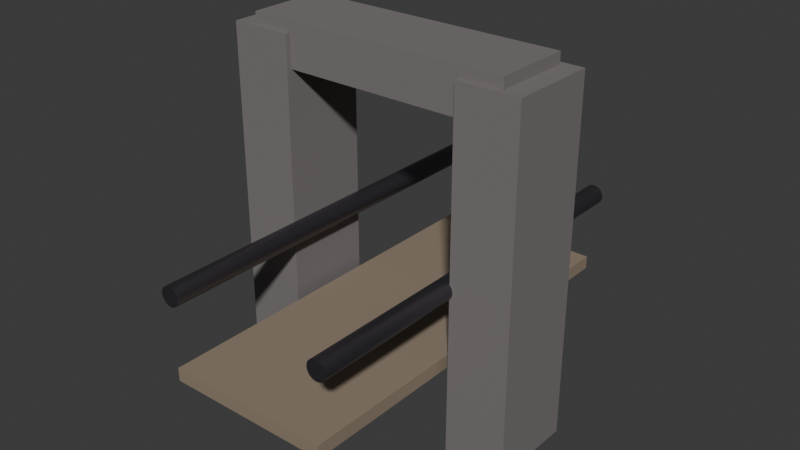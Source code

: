 # Source: structure_monumental_chain_bridge.blend  (saved by Blender 5.3.31; exported with 4.5.12 LTS)
import bpy
from mathutils import Matrix  # noqa: F401  (used for matrix-valued properties, if any)

bpy.ops.wm.read_factory_settings(use_empty=True)
scene = bpy.context.scene
scene.name = 'Scene'

# ---- collections
col_collection = bpy.data.collections.new('Collection'); scene.collection.children.link(col_collection)

# ---- materials (node trees are filled in below, after node groups)
mat_mat_chain_pylon_stone = bpy.data.materials.new('mat_chain_pylon_stone')
mat_mat_bridge_deck_ironwood = bpy.data.materials.new('mat_bridge_deck_ironwood')
mat_mat_titan_iron_chain = bpy.data.materials.new('mat_titan_iron_chain')

# ---- material node trees
mat_mat_chain_pylon_stone.use_nodes = True; mat_mat_chain_pylon_stone.node_tree.nodes.clear()
_N = mat_mat_chain_pylon_stone.node_tree.nodes; _L = mat_mat_chain_pylon_stone.node_tree.links
n0 = _N.new('ShaderNodeBsdfPrincipled'); n0.name = 'Principled BSDF'; n0.location = (-200, 100)
n0.inputs[0].default_value = (0.2, 0.18, 0.18, 1.0)
n0.inputs[2].default_value = 0.85
n0.inputs[10].default_value = 0.005
n1 = _N.new('ShaderNodeOutputMaterial'); n1.name = 'Material Output'; n1.location = (200, 100)
_L.new(n0.outputs[0], n1.inputs[0])
n1.is_active_output = True
mat_mat_bridge_deck_ironwood.use_nodes = True; mat_mat_bridge_deck_ironwood.node_tree.nodes.clear()
_N = mat_mat_bridge_deck_ironwood.node_tree.nodes; _L = mat_mat_bridge_deck_ironwood.node_tree.links
n0 = _N.new('ShaderNodeBsdfPrincipled'); n0.name = 'Principled BSDF'; n0.location = (-200, 100)
n0.inputs[0].default_value = (0.28, 0.22, 0.16, 1.0)
n0.inputs[2].default_value = 0.75
n0.inputs[10].default_value = 0.005
n1 = _N.new('ShaderNodeOutputMaterial'); n1.name = 'Material Output'; n1.location = (200, 100)
_L.new(n0.outputs[0], n1.inputs[0])
n1.is_active_output = True
mat_mat_titan_iron_chain.use_nodes = True; mat_mat_titan_iron_chain.node_tree.nodes.clear()
_N = mat_mat_titan_iron_chain.node_tree.nodes; _L = mat_mat_titan_iron_chain.node_tree.links
n0 = _N.new('ShaderNodeBsdfPrincipled'); n0.name = 'Principled BSDF'; n0.location = (-200, 100)
n0.inputs[0].default_value = (0.14, 0.13, 0.15, 1.0)
n0.inputs[1].default_value = 0.9
n0.inputs[2].default_value = 0.4
n0.inputs[10].default_value = 0.005
n1 = _N.new('ShaderNodeOutputMaterial'); n1.name = 'Material Output'; n1.location = (200, 100)
_L.new(n0.outputs[0], n1.inputs[0])
n1.is_active_output = True

# ---- world
world_world = bpy.data.worlds.new('World'); scene.world = world_world
world_world.use_nodes = True; world_world.node_tree.nodes.clear()
_N = world_world.node_tree.nodes; _L = world_world.node_tree.links
n0 = _N.new('ShaderNodeOutputWorld'); n0.name = 'World Output'; n0.location = (200, 100)
n1 = _N.new('ShaderNodeBackground'); n1.name = 'Background'; n1.location = (-200, 100)
n1.inputs[0].default_value = (0.05088, 0.05088, 0.05088, 1.0)
_L.new(n1.outputs[0], n0.inputs[0])
n0.is_active_output = True
world_world.color = (0.05088, 0.05088, 0.05088)
world_world.sun_shadow_jitter_overblur = 0.0

# ---- meshes
me_cube = bpy.data.meshes.new('Cube')
me_cube.from_pydata([(-0.5, -0.5, -0.5), (-0.5, -0.5, 0.5), (-0.5, 0.5, -0.5), (-0.5, 0.5, 0.5), (0.5, -0.5, -0.5), (0.5, -0.5, 0.5), (0.5, 0.5, -0.5), (0.5, 0.5, 0.5)], [], [(0, 1, 3, 2), (2, 3, 7, 6), (6, 7, 5, 4), (4, 5, 1, 0), (2, 6, 4, 0), (7, 3, 1, 5)])
_uv = me_cube.uv_layers.new(name='UVMap')
_uv.uv.foreach_set('vector', [0.375, 0.0, 0.625, 0.0, 0.625, 0.25, 0.375, 0.25, 0.375, 0.25, 0.625, 0.25, 0.625, 0.5, 0.375, 0.5, 0.375, 0.5, 0.625, 0.5, 0.625, 0.75, 0.375, 0.75, 0.375, 0.75, 0.625, 0.75, 0.625, 1.0, 0.375, 1.0, 0.125, 0.5, 0.375, 0.5, 0.375, 0.75, 0.125, 0.75, 0.625, 0.5, 0.875, 0.5, 0.875, 0.75, 0.625, 0.75])
me_cube.materials.append(mat_mat_chain_pylon_stone)
me_cube.update()
me_cube_001 = bpy.data.meshes.new('Cube.001')
me_cube_001.from_pydata([(-0.5, -0.5, -0.5), (-0.5, -0.5, 0.5), (-0.5, 0.5, -0.5), (-0.5, 0.5, 0.5), (0.5, -0.5, -0.5), (0.5, -0.5, 0.5), (0.5, 0.5, -0.5), (0.5, 0.5, 0.5)], [], [(0, 1, 3, 2), (2, 3, 7, 6), (6, 7, 5, 4), (4, 5, 1, 0), (2, 6, 4, 0), (7, 3, 1, 5)])
_uv = me_cube_001.uv_layers.new(name='UVMap')
_uv.uv.foreach_set('vector', [0.375, 0.0, 0.625, 0.0, 0.625, 0.25, 0.375, 0.25, 0.375, 0.25, 0.625, 0.25, 0.625, 0.5, 0.375, 0.5, 0.375, 0.5, 0.625, 0.5, 0.625, 0.75, 0.375, 0.75, 0.375, 0.75, 0.625, 0.75, 0.625, 1.0, 0.375, 1.0, 0.125, 0.5, 0.375, 0.5, 0.375, 0.75, 0.125, 0.75, 0.625, 0.5, 0.875, 0.5, 0.875, 0.75, 0.625, 0.75])
me_cube_001.materials.append(mat_mat_chain_pylon_stone)
me_cube_001.update()
me_cube_002 = bpy.data.meshes.new('Cube.002')
me_cube_002.from_pydata([(-0.5, -0.5, -0.5), (-0.5, -0.5, 0.5), (-0.5, 0.5, -0.5), (-0.5, 0.5, 0.5), (0.5, -0.5, -0.5), (0.5, -0.5, 0.5), (0.5, 0.5, -0.5), (0.5, 0.5, 0.5)], [], [(0, 1, 3, 2), (2, 3, 7, 6), (6, 7, 5, 4), (4, 5, 1, 0), (2, 6, 4, 0), (7, 3, 1, 5)])
_uv = me_cube_002.uv_layers.new(name='UVMap')
_uv.uv.foreach_set('vector', [0.375, 0.0, 0.625, 0.0, 0.625, 0.25, 0.375, 0.25, 0.375, 0.25, 0.625, 0.25, 0.625, 0.5, 0.375, 0.5, 0.375, 0.5, 0.625, 0.5, 0.625, 0.75, 0.375, 0.75, 0.375, 0.75, 0.625, 0.75, 0.625, 1.0, 0.375, 1.0, 0.125, 0.5, 0.375, 0.5, 0.375, 0.75, 0.125, 0.75, 0.625, 0.5, 0.875, 0.5, 0.875, 0.75, 0.625, 0.75])
me_cube_002.materials.append(mat_mat_chain_pylon_stone)
me_cube_002.update()
me_cube_003 = bpy.data.meshes.new('Cube.003')
me_cube_003.from_pydata([(-0.5, -0.5, -0.5), (-0.5, -0.5, 0.5), (-0.5, 0.5, -0.5), (-0.5, 0.5, 0.5), (0.5, -0.5, -0.5), (0.5, -0.5, 0.5), (0.5, 0.5, -0.5), (0.5, 0.5, 0.5)], [], [(0, 1, 3, 2), (2, 3, 7, 6), (6, 7, 5, 4), (4, 5, 1, 0), (2, 6, 4, 0), (7, 3, 1, 5)])
_uv = me_cube_003.uv_layers.new(name='UVMap')
_uv.uv.foreach_set('vector', [0.375, 0.0, 0.625, 0.0, 0.625, 0.25, 0.375, 0.25, 0.375, 0.25, 0.625, 0.25, 0.625, 0.5, 0.375, 0.5, 0.375, 0.5, 0.625, 0.5, 0.625, 0.75, 0.375, 0.75, 0.375, 0.75, 0.625, 0.75, 0.625, 1.0, 0.375, 1.0, 0.125, 0.5, 0.375, 0.5, 0.375, 0.75, 0.125, 0.75, 0.625, 0.5, 0.875, 0.5, 0.875, 0.75, 0.625, 0.75])
me_cube_003.materials.append(mat_mat_bridge_deck_ironwood)
me_cube_003.update()
me_cylinder = bpy.data.meshes.new('Cylinder')
me_cylinder.from_pydata([(0.0, 0.45, -9.0), (0.0, 0.45, 9.0), (0.08779, 0.4414, -9.0), (0.08779, 0.4414, 9.0), (0.1722, 0.4157, -9.0), (0.1722, 0.4157, 9.0), (0.25, 0.3742, -9.0), (0.25, 0.3742, 9.0), (0.3182, 0.3182, -9.0), (0.3182, 0.3182, 9.0), (0.3742, 0.25, -9.0), (0.3742, 0.25, 9.0), (0.4157, 0.1722, -9.0), (0.4157, 0.1722, 9.0), (0.4414, 0.08779, -9.0), (0.4414, 0.08779, 9.0), (0.45, 0.0, -9.0), (0.45, 0.0, 9.0), (0.4414, -0.08779, -9.0), (0.4414, -0.08779, 9.0), (0.4157, -0.1722, -9.0), (0.4157, -0.1722, 9.0), (0.3742, -0.25, -9.0), (0.3742, -0.25, 9.0), (0.3182, -0.3182, -9.0), (0.3182, -0.3182, 9.0), (0.25, -0.3742, -9.0), (0.25, -0.3742, 9.0), (0.1722, -0.4157, -9.0), (0.1722, -0.4157, 9.0), (0.08779, -0.4414, -9.0), (0.08779, -0.4414, 9.0), (0.0, -0.45, -9.0), (0.0, -0.45, 9.0), (-0.08779, -0.4414, -9.0), (-0.08779, -0.4414, 9.0), (-0.1722, -0.4157, -9.0), (-0.1722, -0.4157, 9.0), (-0.25, -0.3742, -9.0), (-0.25, -0.3742, 9.0), (-0.3182, -0.3182, -9.0), (-0.3182, -0.3182, 9.0), (-0.3742, -0.25, -9.0), (-0.3742, -0.25, 9.0), (-0.4157, -0.1722, -9.0), (-0.4157, -0.1722, 9.0), (-0.4414, -0.08779, -9.0), (-0.4414, -0.08779, 9.0), (-0.45, 0.0, -9.0), (-0.45, 0.0, 9.0), (-0.4414, 0.08779, -9.0), (-0.4414, 0.08779, 9.0), (-0.4157, 0.1722, -9.0), (-0.4157, 0.1722, 9.0), (-0.3742, 0.25, -9.0), (-0.3742, 0.25, 9.0), (-0.3182, 0.3182, -9.0), (-0.3182, 0.3182, 9.0), (-0.25, 0.3742, -9.0), (-0.25, 0.3742, 9.0), (-0.1722, 0.4157, -9.0), (-0.1722, 0.4157, 9.0), (-0.08779, 0.4414, -9.0), (-0.08779, 0.4414, 9.0)], [], [(0, 1, 3, 2), (2, 3, 5, 4), (4, 5, 7, 6), (6, 7, 9, 8), (8, 9, 11, 10), (10, 11, 13, 12), (12, 13, 15, 14), (14, 15, 17, 16), (16, 17, 19, 18), (18, 19, 21, 20), (20, 21, 23, 22), (22, 23, 25, 24), (24, 25, 27, 26), (26, 27, 29, 28), (28, 29, 31, 30), (30, 31, 33, 32), (32, 33, 35, 34), (34, 35, 37, 36), (36, 37, 39, 38), (38, 39, 41, 40), (40, 41, 43, 42), (42, 43, 45, 44), (44, 45, 47, 46), (46, 47, 49, 48), (48, 49, 51, 50), (50, 51, 53, 52), (52, 53, 55, 54), (54, 55, 57, 56), (56, 57, 59, 58), (58, 59, 61, 60), (3, 1, 63, 61, 59, 57, 55, 53, 51, 49, 47, 45, 43, 41, 39, 37, 35, 33, 31, 29, 27, 25, 23, 21, 19, 17, 15, 13, 11, 9, 7, 5), (60, 61, 63, 62), (62, 63, 1, 0), (0, 2, 4, 6, 8, 10, 12, 14, 16, 18, 20, 22, 24, 26, 28, 30, 32, 34, 36, 38, 40, 42, 44, 46, 48, 50, 52, 54, 56, 58, 60, 62)])
_uv = me_cylinder.uv_layers.new(name='UVMap')
_uv.uv.foreach_set('vector', [1.0, 0.5, 1.0, 1.0, 0.9688, 1.0, 0.9688, 0.5, 0.9688, 0.5, 0.9688, 1.0, 0.9375, 1.0, 0.9375, 0.5, 0.9375, 0.5, 0.9375, 1.0, 0.9062, 1.0, 0.9062, 0.5, 0.9062, 0.5, 0.9062, 1.0, 0.875, 1.0, 0.875, 0.5, 0.875, 0.5, 0.875, 1.0, 0.8438, 1.0, 0.8438, 0.5, 0.8438, 0.5, 0.8438, 1.0, 0.8125, 1.0, 0.8125, 0.5, 0.8125, 0.5, 0.8125, 1.0, 0.7812, 1.0, 0.7812, 0.5, 0.7812, 0.5, 0.7812, 1.0, 0.75, 1.0, 0.75, 0.5, 0.75, 0.5, 0.75, 1.0, 0.7188, 1.0, 0.7188, 0.5, 0.7188, 0.5, 0.7188, 1.0, 0.6875, 1.0, 0.6875, 0.5, 0.6875, 0.5, 0.6875, 1.0, 0.6562, 1.0, 0.6562, 0.5, 0.6562, 0.5, 0.6562, 1.0, 0.625, 1.0, 0.625, 0.5, 0.625, 0.5, 0.625, 1.0, 0.5938, 1.0, 0.5938, 0.5, 0.5938, 0.5, 0.5938, 1.0, 0.5625, 1.0, 0.5625, 0.5, 0.5625, 0.5, 0.5625, 1.0, 0.5312, 1.0, 0.5312, 0.5, 0.5312, 0.5, 0.5312, 1.0, 0.5, 1.0, 0.5, 0.5, 0.5, 0.5, 0.5, 1.0, 0.4688, 1.0, 0.4688, 0.5, 0.4688, 0.5, 0.4688, 1.0, 0.4375, 1.0, 0.4375, 0.5, 0.4375, 0.5, 0.4375, 1.0, 0.4062, 1.0, 0.4062, 0.5, 0.4062, 0.5, 0.4062, 1.0, 0.375, 1.0, 0.375, 0.5, 0.375, 0.5, 0.375, 1.0, 0.3438, 1.0, 0.3438, 0.5, 0.3438, 0.5, 0.3438, 1.0, 0.3125, 1.0, 0.3125, 0.5, 0.3125, 0.5, 0.3125, 1.0, 0.2812, 1.0, 0.2812, 0.5, 0.2812, 0.5, 0.2812, 1.0, 0.25, 1.0, 0.25, 0.5, 0.25, 0.5, 0.25, 1.0, 0.2188, 1.0, 0.2188, 0.5, 0.2188, 0.5, 0.2188, 1.0, 0.1875, 1.0, 0.1875, 0.5, 0.1875, 0.5, 0.1875, 1.0, 0.1562, 1.0, 0.1562, 0.5, 0.1562, 0.5, 0.1562, 1.0, 0.125, 1.0, 0.125, 0.5, 0.125, 0.5, 0.125, 1.0, 0.09375, 1.0, 0.09375, 0.5, 0.09375, 0.5, 0.09375, 1.0, 0.0625, 1.0, 0.0625, 0.5, 0.2968, 0.4854, 0.25, 0.49, 0.2032, 0.4854, 0.1582, 0.4717, 0.1167, 0.4496, 0.08029, 0.4197, 0.05045, 0.3833, 0.02827, 0.3418, 0.01461, 0.2968, 0.01, 0.25, 0.01461, 0.2032, 0.02827, 0.1582, 0.05045, 0.1167, 0.08029, 0.08029, 0.1167, 0.05045, 0.1582, 0.02827, 0.2032, 0.01461, 0.25, 0.01, 0.2968, 0.01461, 0.3418, 0.02827, 0.3833, 0.05045, 0.4197, 0.08029, 0.4496, 0.1167, 0.4717, 0.1582, 0.4854, 0.2032, 0.49, 0.25, 0.4854, 0.2968, 0.4717, 0.3418, 0.4496, 0.3833, 0.4197, 0.4197, 0.3833, 0.4496, 0.3418, 0.4717, 0.0625, 0.5, 0.0625, 1.0, 0.03125, 1.0, 0.03125, 0.5, 0.03125, 0.5, 0.03125, 1.0, 0.0, 1.0, 0.0, 0.5, 0.75, 0.49, 0.7968, 0.4854, 0.8418, 0.4717, 0.8833, 0.4496, 0.9197, 0.4197, 0.9496, 0.3833, 0.9717, 0.3418, 0.9854, 0.2968, 0.99, 0.25, 0.9854, 0.2032, 0.9717, 0.1582, 0.9496, 0.1167, 0.9197, 0.08029, 0.8833, 0.05045, 0.8418, 0.02827, 0.7968, 0.01461, 0.75, 0.01, 0.7032, 0.01461, 0.6582, 0.02827, 0.6167, 0.05045, 0.5803, 0.08029, 0.5504, 0.1167, 0.5283, 0.1582, 0.5146, 0.2032, 0.51, 0.25, 0.5146, 0.2968, 0.5283, 0.3418, 0.5504, 0.3833, 0.5803, 0.4197, 0.6167, 0.4496, 0.6582, 0.4717, 0.7032, 0.4854])
me_cylinder.materials.append(mat_mat_titan_iron_chain)
me_cylinder.update()
me_cylinder_001 = bpy.data.meshes.new('Cylinder.001')
me_cylinder_001.from_pydata([(0.0, 0.45, -9.0), (0.0, 0.45, 9.0), (0.08779, 0.4414, -9.0), (0.08779, 0.4414, 9.0), (0.1722, 0.4157, -9.0), (0.1722, 0.4157, 9.0), (0.25, 0.3742, -9.0), (0.25, 0.3742, 9.0), (0.3182, 0.3182, -9.0), (0.3182, 0.3182, 9.0), (0.3742, 0.25, -9.0), (0.3742, 0.25, 9.0), (0.4157, 0.1722, -9.0), (0.4157, 0.1722, 9.0), (0.4414, 0.08779, -9.0), (0.4414, 0.08779, 9.0), (0.45, 0.0, -9.0), (0.45, 0.0, 9.0), (0.4414, -0.08779, -9.0), (0.4414, -0.08779, 9.0), (0.4157, -0.1722, -9.0), (0.4157, -0.1722, 9.0), (0.3742, -0.25, -9.0), (0.3742, -0.25, 9.0), (0.3182, -0.3182, -9.0), (0.3182, -0.3182, 9.0), (0.25, -0.3742, -9.0), (0.25, -0.3742, 9.0), (0.1722, -0.4157, -9.0), (0.1722, -0.4157, 9.0), (0.08779, -0.4414, -9.0), (0.08779, -0.4414, 9.0), (0.0, -0.45, -9.0), (0.0, -0.45, 9.0), (-0.08779, -0.4414, -9.0), (-0.08779, -0.4414, 9.0), (-0.1722, -0.4157, -9.0), (-0.1722, -0.4157, 9.0), (-0.25, -0.3742, -9.0), (-0.25, -0.3742, 9.0), (-0.3182, -0.3182, -9.0), (-0.3182, -0.3182, 9.0), (-0.3742, -0.25, -9.0), (-0.3742, -0.25, 9.0), (-0.4157, -0.1722, -9.0), (-0.4157, -0.1722, 9.0), (-0.4414, -0.08779, -9.0), (-0.4414, -0.08779, 9.0), (-0.45, 0.0, -9.0), (-0.45, 0.0, 9.0), (-0.4414, 0.08779, -9.0), (-0.4414, 0.08779, 9.0), (-0.4157, 0.1722, -9.0), (-0.4157, 0.1722, 9.0), (-0.3742, 0.25, -9.0), (-0.3742, 0.25, 9.0), (-0.3182, 0.3182, -9.0), (-0.3182, 0.3182, 9.0), (-0.25, 0.3742, -9.0), (-0.25, 0.3742, 9.0), (-0.1722, 0.4157, -9.0), (-0.1722, 0.4157, 9.0), (-0.08779, 0.4414, -9.0), (-0.08779, 0.4414, 9.0)], [], [(0, 1, 3, 2), (2, 3, 5, 4), (4, 5, 7, 6), (6, 7, 9, 8), (8, 9, 11, 10), (10, 11, 13, 12), (12, 13, 15, 14), (14, 15, 17, 16), (16, 17, 19, 18), (18, 19, 21, 20), (20, 21, 23, 22), (22, 23, 25, 24), (24, 25, 27, 26), (26, 27, 29, 28), (28, 29, 31, 30), (30, 31, 33, 32), (32, 33, 35, 34), (34, 35, 37, 36), (36, 37, 39, 38), (38, 39, 41, 40), (40, 41, 43, 42), (42, 43, 45, 44), (44, 45, 47, 46), (46, 47, 49, 48), (48, 49, 51, 50), (50, 51, 53, 52), (52, 53, 55, 54), (54, 55, 57, 56), (56, 57, 59, 58), (58, 59, 61, 60), (3, 1, 63, 61, 59, 57, 55, 53, 51, 49, 47, 45, 43, 41, 39, 37, 35, 33, 31, 29, 27, 25, 23, 21, 19, 17, 15, 13, 11, 9, 7, 5), (60, 61, 63, 62), (62, 63, 1, 0), (0, 2, 4, 6, 8, 10, 12, 14, 16, 18, 20, 22, 24, 26, 28, 30, 32, 34, 36, 38, 40, 42, 44, 46, 48, 50, 52, 54, 56, 58, 60, 62)])
_uv = me_cylinder_001.uv_layers.new(name='UVMap')
_uv.uv.foreach_set('vector', [1.0, 0.5, 1.0, 1.0, 0.9688, 1.0, 0.9688, 0.5, 0.9688, 0.5, 0.9688, 1.0, 0.9375, 1.0, 0.9375, 0.5, 0.9375, 0.5, 0.9375, 1.0, 0.9062, 1.0, 0.9062, 0.5, 0.9062, 0.5, 0.9062, 1.0, 0.875, 1.0, 0.875, 0.5, 0.875, 0.5, 0.875, 1.0, 0.8438, 1.0, 0.8438, 0.5, 0.8438, 0.5, 0.8438, 1.0, 0.8125, 1.0, 0.8125, 0.5, 0.8125, 0.5, 0.8125, 1.0, 0.7812, 1.0, 0.7812, 0.5, 0.7812, 0.5, 0.7812, 1.0, 0.75, 1.0, 0.75, 0.5, 0.75, 0.5, 0.75, 1.0, 0.7188, 1.0, 0.7188, 0.5, 0.7188, 0.5, 0.7188, 1.0, 0.6875, 1.0, 0.6875, 0.5, 0.6875, 0.5, 0.6875, 1.0, 0.6562, 1.0, 0.6562, 0.5, 0.6562, 0.5, 0.6562, 1.0, 0.625, 1.0, 0.625, 0.5, 0.625, 0.5, 0.625, 1.0, 0.5938, 1.0, 0.5938, 0.5, 0.5938, 0.5, 0.5938, 1.0, 0.5625, 1.0, 0.5625, 0.5, 0.5625, 0.5, 0.5625, 1.0, 0.5312, 1.0, 0.5312, 0.5, 0.5312, 0.5, 0.5312, 1.0, 0.5, 1.0, 0.5, 0.5, 0.5, 0.5, 0.5, 1.0, 0.4688, 1.0, 0.4688, 0.5, 0.4688, 0.5, 0.4688, 1.0, 0.4375, 1.0, 0.4375, 0.5, 0.4375, 0.5, 0.4375, 1.0, 0.4062, 1.0, 0.4062, 0.5, 0.4062, 0.5, 0.4062, 1.0, 0.375, 1.0, 0.375, 0.5, 0.375, 0.5, 0.375, 1.0, 0.3438, 1.0, 0.3438, 0.5, 0.3438, 0.5, 0.3438, 1.0, 0.3125, 1.0, 0.3125, 0.5, 0.3125, 0.5, 0.3125, 1.0, 0.2812, 1.0, 0.2812, 0.5, 0.2812, 0.5, 0.2812, 1.0, 0.25, 1.0, 0.25, 0.5, 0.25, 0.5, 0.25, 1.0, 0.2188, 1.0, 0.2188, 0.5, 0.2188, 0.5, 0.2188, 1.0, 0.1875, 1.0, 0.1875, 0.5, 0.1875, 0.5, 0.1875, 1.0, 0.1562, 1.0, 0.1562, 0.5, 0.1562, 0.5, 0.1562, 1.0, 0.125, 1.0, 0.125, 0.5, 0.125, 0.5, 0.125, 1.0, 0.09375, 1.0, 0.09375, 0.5, 0.09375, 0.5, 0.09375, 1.0, 0.0625, 1.0, 0.0625, 0.5, 0.2968, 0.4854, 0.25, 0.49, 0.2032, 0.4854, 0.1582, 0.4717, 0.1167, 0.4496, 0.08029, 0.4197, 0.05045, 0.3833, 0.02827, 0.3418, 0.01461, 0.2968, 0.01, 0.25, 0.01461, 0.2032, 0.02827, 0.1582, 0.05045, 0.1167, 0.08029, 0.08029, 0.1167, 0.05045, 0.1582, 0.02827, 0.2032, 0.01461, 0.25, 0.01, 0.2968, 0.01461, 0.3418, 0.02827, 0.3833, 0.05045, 0.4197, 0.08029, 0.4496, 0.1167, 0.4717, 0.1582, 0.4854, 0.2032, 0.49, 0.25, 0.4854, 0.2968, 0.4717, 0.3418, 0.4496, 0.3833, 0.4197, 0.4197, 0.3833, 0.4496, 0.3418, 0.4717, 0.0625, 0.5, 0.0625, 1.0, 0.03125, 1.0, 0.03125, 0.5, 0.03125, 0.5, 0.03125, 1.0, 0.0, 1.0, 0.0, 0.5, 0.75, 0.49, 0.7968, 0.4854, 0.8418, 0.4717, 0.8833, 0.4496, 0.9197, 0.4197, 0.9496, 0.3833, 0.9717, 0.3418, 0.9854, 0.2968, 0.99, 0.25, 0.9854, 0.2032, 0.9717, 0.1582, 0.9496, 0.1167, 0.9197, 0.08029, 0.8833, 0.05045, 0.8418, 0.02827, 0.7968, 0.01461, 0.75, 0.01, 0.7032, 0.01461, 0.6582, 0.02827, 0.6167, 0.05045, 0.5803, 0.08029, 0.5504, 0.1167, 0.5283, 0.1582, 0.5146, 0.2032, 0.51, 0.25, 0.5146, 0.2968, 0.5283, 0.3418, 0.5504, 0.3833, 0.5803, 0.4197, 0.6167, 0.4496, 0.6582, 0.4717, 0.7032, 0.4854])
me_cylinder_001.materials.append(mat_mat_titan_iron_chain)
me_cylinder_001.update()

# ---- objects
ob_abyss_pylon_left = bpy.data.objects.new('Abyss_Pylon_Left', me_cube)
ob_abyss_pylon_right = bpy.data.objects.new('Abyss_Pylon_Right', me_cube_001)
ob_pylon_connecting_arch = bpy.data.objects.new('Pylon_Connecting_Arch', me_cube_002)
ob_suspended_deck_platform = bpy.data.objects.new('Suspended_Deck_Platform', me_cube_003)
ob_titan_cable_chain_l = bpy.data.objects.new('Titan_Cable_Chain_L', me_cylinder)
ob_titan_cable_chain_r = bpy.data.objects.new('Titan_Cable_Chain_R', me_cylinder_001)

# ---- transforms, parenting, visibility, modifiers, constraints
ob_abyss_pylon_left.location = (-5.5, 0.0, 8.0)
ob_abyss_pylon_left.scale = (2.8, 4.0, 16.0)
ob_abyss_pylon_right.location = (5.5, 0.0, 8.0)
ob_abyss_pylon_right.scale = (2.8, 4.0, 16.0)
ob_pylon_connecting_arch.location = (0.0, 0.0, 15.5)
ob_pylon_connecting_arch.scale = (12.0, 3.5, 2.0)
ob_suspended_deck_platform.location = (0.0, 0.0, 4.0)
ob_suspended_deck_platform.scale = (7.5, 18.0, 0.6)
ob_titan_cable_chain_l.location = (-3.8, 0.0, 7.5)
ob_titan_cable_chain_l.rotation_euler = (1.571, 0.0, 0.0)
ob_titan_cable_chain_r.location = (3.8, 0.0, 7.5)
ob_titan_cable_chain_r.rotation_euler = (1.571, 0.0, 0.0)

# ---- collection membership
col_collection.objects.link(ob_abyss_pylon_left)
col_collection.objects.link(ob_abyss_pylon_right)
col_collection.objects.link(ob_pylon_connecting_arch)
col_collection.objects.link(ob_suspended_deck_platform)
col_collection.objects.link(ob_titan_cable_chain_l)
col_collection.objects.link(ob_titan_cable_chain_r)

# ---- scene / render settings (as saved in the file)
scene.frame_start = 1; scene.frame_end = 250; scene.frame_set(1)
scene.render.engine = 'BLENDER_EEVEE_NEXT'
scene.render.bake_bias = 0.0
scene.render.bake_samples = 0
scene.render.compositor_device = 'GPU'
scene.eevee.use_volume_custom_range = False
scene.eevee.fast_gi_thickness_near = 0.1
scene.eevee.fast_gi_thickness_far = 0.0
scene.eevee.ray_tracing_options.screen_trace_thickness = 0.1
bpy.context.view_layer.update()

# ---- added for rendering (the .blend has no active camera and no usable light): camera, sun
cam_auto = bpy.data.cameras.new('AutoCamera')
cam_auto.lens = 50.0
cam_auto.sensor_width = 36.0
cam_auto.clip_end = 1000.0
ob_auto_camera = bpy.data.objects.new('AutoCamera', cam_auto)
scene.collection.objects.link(ob_auto_camera)
ob_auto_camera.location = (25.9507, -31.1408, 29.0106)
ob_auto_camera.rotation_euler = (1.09748, -7.21219e-08, 0.694738)
scene.camera = ob_auto_camera
light_auto_sun = bpy.data.lights.new('AutoSun', 'SUN')
light_auto_sun.energy = 3.0
light_auto_sun.angle = 0.0523599
ob_auto_sun = bpy.data.objects.new('AutoSun', light_auto_sun)
scene.collection.objects.link(ob_auto_sun)
ob_auto_sun.rotation_euler = (0.872665, 0.174533, 0.523599)
bpy.context.view_layer.update()
